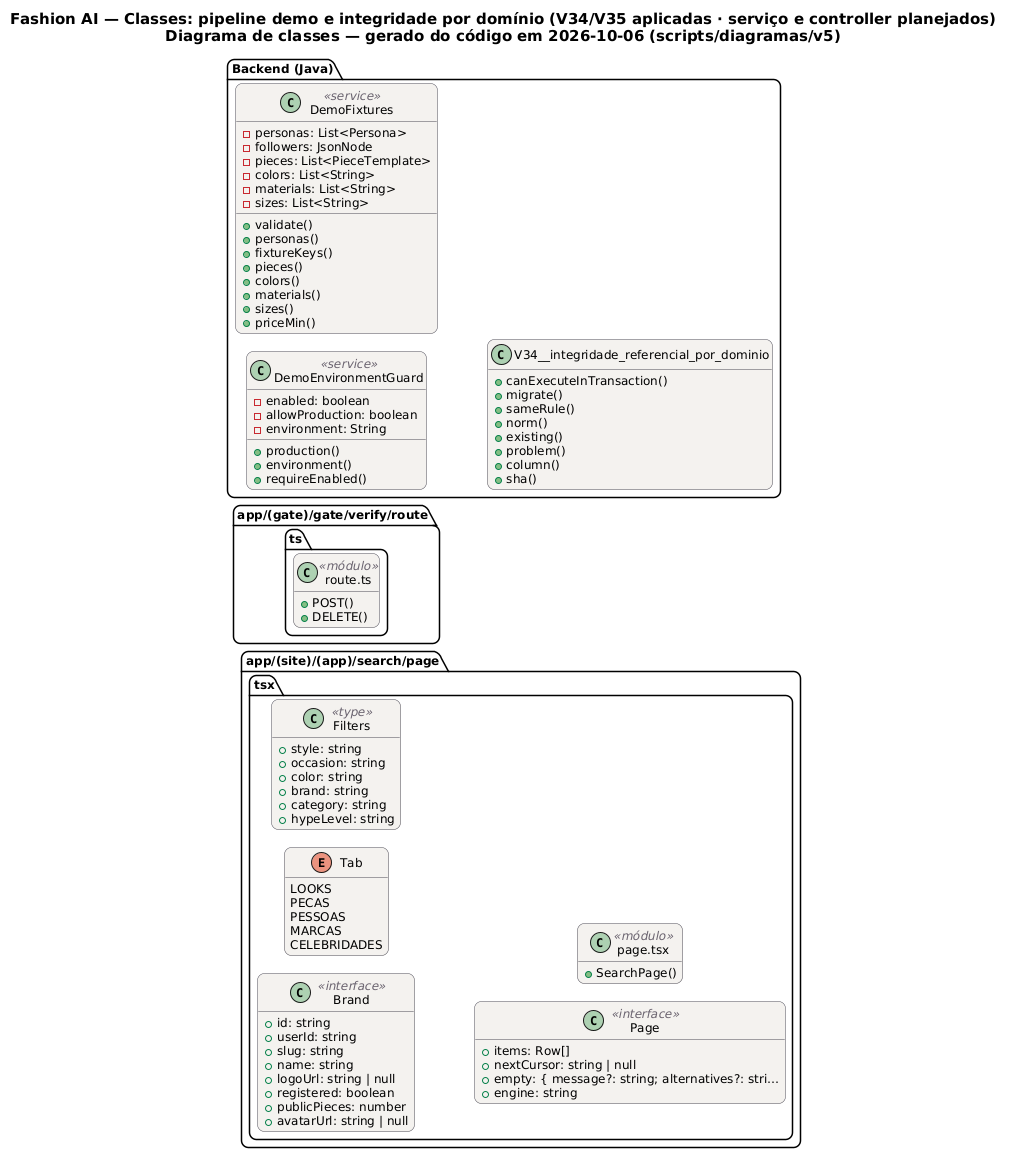

The diagram above was rendered by PlantUML. Its source (embedded in the PNG):
@startuml DEMO_Classes
!pragma layout smetana
skinparam backgroundColor #FFFFFF
skinparam shadowing false
skinparam defaultFontName "DejaVu Sans"
skinparam defaultFontSize 12
skinparam titleFontSize 15
skinparam roundcorner 14
skinparam ArrowColor #52606D
skinparam note {
  BackgroundColor #FFFDEB
  BorderColor #D8CE78
  FontColor #554F24
}
skinparam class {
  BackgroundColor #F4F2EF
  BorderColor #4A4852
  ArrowColor #4A4852
  StereotypeFontColor #6B6470
}
hide empty members
left to right direction
title Fashion AI — Classes: pipeline demo e integridade por domínio (V34/V35 aplicadas · serviço e controller planejados)\nDiagrama de classes — gerado do código em 2026-10-06 (scripts/diagramas/v5)

package "app/(site)/(app)/search/page.tsx" {
  class Brand as "Brand" <<interface>> {
    +id: string
    +userId: string
    +slug: string
    +name: string
    +logoUrl: string | null
    +registered: boolean
    +publicPieces: number
    +avatarUrl: string | null
  }
  enum Tab as "Tab" {
    LOOKS
    PECAS
    PESSOAS
    MARCAS
    CELEBRIDADES
  }
  class Filters as "Filters" <<type>> {
    +style: string
    +occasion: string
    +color: string
    +brand: string
    +category: string
    +hypeLevel: string
  }
  class Page as "Page" <<interface>> {
    +items: Row[]
    +nextCursor: string | null
    +empty: { message?: string; alternatives?: stri…
    +engine: string
  }
  class mod_page_tsx as "page.tsx" <<módulo>> {
    +SearchPage()
  }
}
package "app/(gate)/gate/verify/route.ts" {
  class mod_route_ts as "route.ts" <<módulo>> {
    +POST()
    +DELETE()
  }
}
package "Backend (Java)" {
  class DemoEnvironmentGuard <<service>> {
    -enabled: boolean
    -allowProduction: boolean
    -environment: String
    +production()
    +environment()
    +requireEnabled()
  }
  class DemoFixtures <<service>> {
    -personas: List<Persona>
    -followers: JsonNode
    -pieces: List<PieceTemplate>
    -colors: List<String>
    -materials: List<String>
    -sizes: List<String>
    +validate()
    +personas()
    +fixtureKeys()
    +pieces()
    +colors()
    +materials()
    +sizes()
    +priceMin()
  }
  class V34__integridade_referencial_por_dominio  {
    +canExecuteInTransaction()
    +migrate()
    +sameRule()
    +norm()
    +existing()
    +problem()
    +column()
    +sha()
  }
}
@enduml